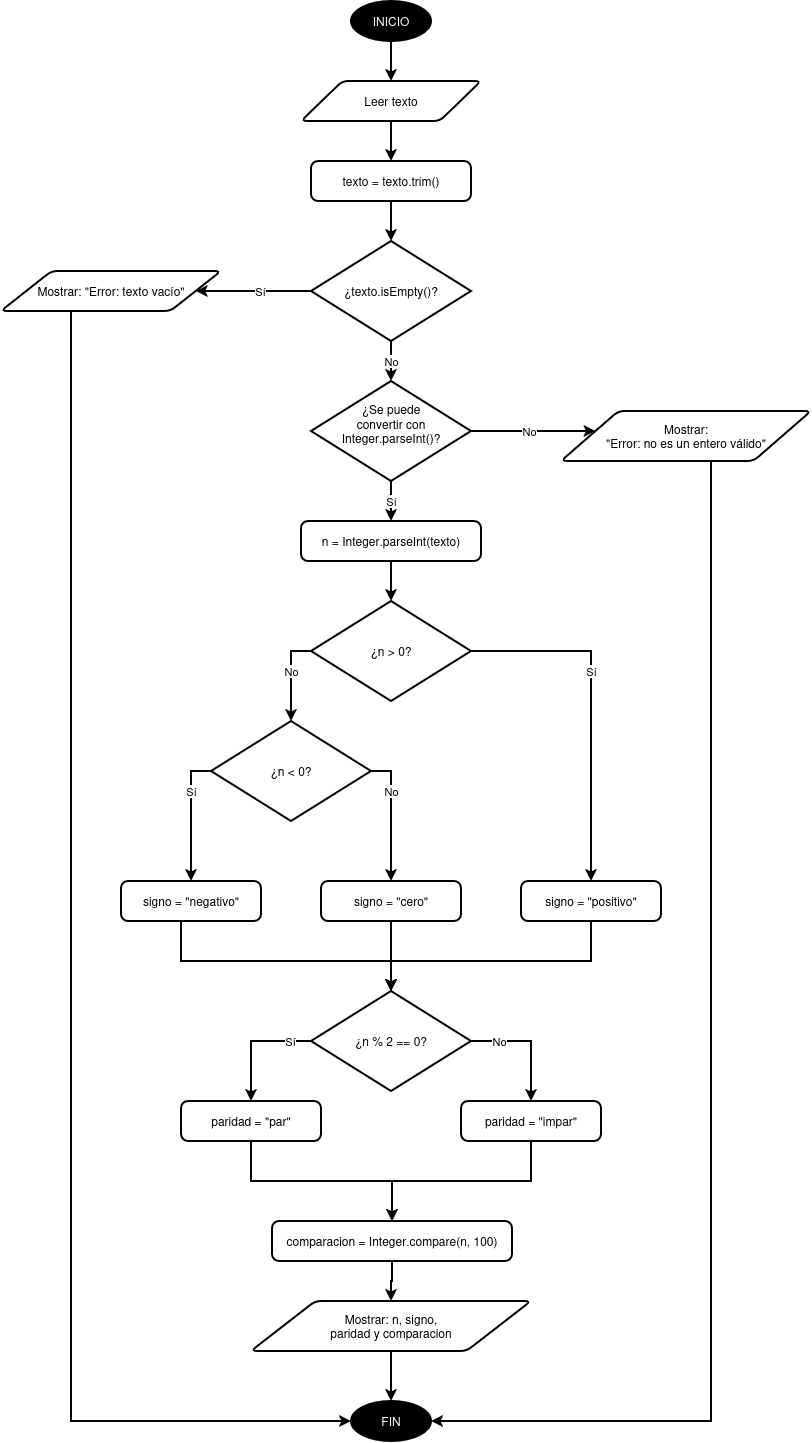

The diagram above was exported from draw.io. Its source (the exported page's mxGraphModel, read from the mxfile embedded in the PNG):
<mxGraphModel dx="554" dy="605" grid="1" gridSize="10" guides="1" tooltips="1" connect="1" arrows="1" fold="1" page="1" pageScale="1" pageWidth="827" pageHeight="1169" math="0" shadow="0">
  <root>
    <mxCell id="0" />
    <mxCell id="1" parent="0" />
    <mxCell id="2" parent="1" style="strokeWidth=2;html=1;shape=mxgraph.flowchart.start_1;whiteSpace=wrap;labelBackgroundColor=none;gradientColor=none;fillColor=#000000;fontColor=#FFFFFF;" value="INICIO" vertex="1">
      <mxGeometry height="40" width="80" x="359" y="20" as="geometry" />
    </mxCell>
    <mxCell id="3" parent="1" style="shape=parallelogram;html=1;strokeWidth=2;perimeter=parallelogramPerimeter;whiteSpace=wrap;rounded=1;arcSize=12;size=0.23;" value="Leer texto" vertex="1">
      <mxGeometry height="40" width="180" x="309" y="100" as="geometry" />
    </mxCell>
    <mxCell id="4" edge="1" parent="1" source="2" style="edgeStyle=orthogonalEdgeStyle;shape=connector;rounded=0;strokeWidth=2;html=1;endArrow=classic;endFill=1;" target="3">
      <mxGeometry relative="1" as="geometry" />
    </mxCell>
    <mxCell id="5" parent="1" style="rounded=1;whiteSpace=wrap;html=1;absoluteArcSize=1;arcSize=14;strokeWidth=2;" value="texto = texto.trim()" vertex="1">
      <mxGeometry height="40" width="160" x="319" y="180" as="geometry" />
    </mxCell>
    <mxCell id="6" edge="1" parent="1" source="3" style="edgeStyle=orthogonalEdgeStyle;shape=connector;rounded=0;strokeWidth=2;html=1;endArrow=classic;endFill=1;" target="5">
      <mxGeometry relative="1" as="geometry" />
    </mxCell>
    <mxCell id="7" parent="1" style="shape=mxgraph.flowchart.decision;whiteSpace=wrap;strokeWidth=2;" value="¿texto.isEmpty()?" vertex="1">
      <mxGeometry height="100" width="160" x="319" y="260" as="geometry" />
    </mxCell>
    <mxCell id="8" edge="1" parent="1" source="5" style="edgeStyle=orthogonalEdgeStyle;shape=connector;rounded=0;strokeWidth=2;html=1;endArrow=classic;endFill=1;" target="7">
      <mxGeometry relative="1" as="geometry" />
    </mxCell>
    <mxCell id="9" parent="1" style="shape=parallelogram;html=1;strokeWidth=2;perimeter=parallelogramPerimeter;whiteSpace=wrap;rounded=1;arcSize=12;size=0.23;" value="Mostrar: &quot;Error: texto vacío&quot;" vertex="1">
      <mxGeometry height="40" width="220" x="9" y="290" as="geometry" />
    </mxCell>
    <mxCell id="10" edge="1" parent="1" source="7" style="edgeStyle=orthogonalEdgeStyle;shape=connector;rounded=0;strokeWidth=2;html=1;endArrow=classic;endFill=1;exitX=0;exitY=0.5;exitDx=0;exitDy=0;exitPerimeter=0;" target="9" value="Sí">
      <mxGeometry relative="1" x="-0.1131" as="geometry">
        <mxPoint as="offset" />
      </mxGeometry>
    </mxCell>
    <mxCell id="11" parent="1" style="shape=mxgraph.flowchart.decision;whiteSpace=wrap;strokeWidth=2;" value="¿Se puede&#10;convertir con Integer.parseInt()?&#10;" vertex="1">
      <mxGeometry height="100" width="160" x="319" y="400" as="geometry" />
    </mxCell>
    <mxCell id="12" edge="1" parent="1" source="7" style="edgeStyle=orthogonalEdgeStyle;shape=connector;rounded=0;strokeWidth=2;html=1;endArrow=classic;endFill=1;exitX=0.5;exitY=1;exitDx=0;exitDy=0;exitPerimeter=0;" target="11" value="No">
      <mxGeometry relative="1" as="geometry" />
    </mxCell>
    <mxCell id="13" edge="1" parent="1" source="14" style="edgeStyle=orthogonalEdgeStyle;shape=connector;rounded=0;orthogonalLoop=1;jettySize=auto;html=1;exitX=0.5;exitY=1;exitDx=0;exitDy=0;strokeColor=default;align=center;verticalAlign=middle;fontFamily=Helvetica;fontSize=11;fontColor=default;labelBackgroundColor=default;endArrow=classic;endFill=1;entryX=1;entryY=0.5;entryDx=0;entryDy=0;entryPerimeter=0;strokeWidth=2;" target="41">
      <mxGeometry relative="1" x="0.0645" as="geometry">
        <Array as="points">
          <mxPoint x="719" y="470" />
          <mxPoint x="719" y="1440" />
        </Array>
        <mxPoint x="99" y="710" as="targetPoint" />
      </mxGeometry>
    </mxCell>
    <mxCell id="14" parent="1" style="shape=parallelogram;html=1;strokeWidth=2;perimeter=parallelogramPerimeter;whiteSpace=wrap;rounded=1;arcSize=12;size=0.23;newEdgeStyle=%7B%22edgeStyle%22%3A%22orthogonalEdgeStyle%22%2C%22shape%22%3A%22connector%22%2C%22rounded%22%3A%220%22%2C%22orthogonalLoop%22%3A%221%22%2C%22jettySize%22%3A%22auto%22%2C%22html%22%3A%221%22%2C%22strokeColor%22%3A%22default%22%2C%22align%22%3A%22center%22%2C%22verticalAlign%22%3A%22middle%22%2C%22fontFamily%22%3A%22Helvetica%22%2C%22fontSize%22%3A%2211%22%2C%22fontColor%22%3A%22default%22%2C%22labelBackgroundColor%22%3A%22default%22%2C%22endArrow%22%3A%22classic%22%2C%22endFill%22%3A%221%22%2C%22strokeWidth%22%3A%222%22%7D;" value="&lt;div&gt;Mostrar:&lt;/div&gt;&lt;div&gt;&quot;Error:&amp;nbsp;no es un entero válido&quot;&lt;/div&gt;" vertex="1">
      <mxGeometry height="50" width="250" x="569" y="430" as="geometry" />
    </mxCell>
    <mxCell id="15" edge="1" parent="1" source="11" style="edgeStyle=orthogonalEdgeStyle;shape=connector;rounded=0;strokeWidth=2;html=1;endArrow=classic;endFill=1;exitX=1;exitY=0.5;exitDx=0;exitDy=0;exitPerimeter=0;" target="14" value="No">
      <mxGeometry relative="1" x="-0.0723" as="geometry">
        <Array as="points">
          <mxPoint x="539" y="450" />
          <mxPoint x="539" y="450" />
        </Array>
      </mxGeometry>
    </mxCell>
    <mxCell id="16" parent="1" style="rounded=1;whiteSpace=wrap;html=1;absoluteArcSize=1;arcSize=14;strokeWidth=2;" value="n = Integer.parseInt(texto)" vertex="1">
      <mxGeometry height="40" width="180" x="309" y="540" as="geometry" />
    </mxCell>
    <mxCell id="17" edge="1" parent="1" source="11" style="edgeStyle=orthogonalEdgeStyle;shape=connector;rounded=0;strokeWidth=2;html=1;endArrow=classic;endFill=1;exitX=0.5;exitY=1;exitDx=0;exitDy=0;exitPerimeter=0;" target="16" value="Sí">
      <mxGeometry relative="1" as="geometry" />
    </mxCell>
    <mxCell id="18" parent="1" style="shape=mxgraph.flowchart.decision;whiteSpace=wrap;strokeWidth=2;" value="¿n &gt; 0?" vertex="1">
      <mxGeometry height="100" width="160" x="319" y="620" as="geometry" />
    </mxCell>
    <mxCell id="19" edge="1" parent="1" source="16" style="edgeStyle=orthogonalEdgeStyle;shape=connector;rounded=0;strokeWidth=2;html=1;endArrow=classic;endFill=1;" target="18">
      <mxGeometry relative="1" as="geometry" />
    </mxCell>
    <mxCell id="20" parent="1" style="shape=mxgraph.flowchart.decision;whiteSpace=wrap;strokeWidth=2;" value="¿n &lt; 0?" vertex="1">
      <mxGeometry height="100" width="160" x="219" y="740" as="geometry" />
    </mxCell>
    <mxCell id="21" edge="1" parent="1" source="18" style="edgeStyle=orthogonalEdgeStyle;shape=connector;rounded=0;strokeWidth=2;html=1;endArrow=classic;endFill=1;exitX=0;exitY=0.5;exitDx=0;exitDy=0;exitPerimeter=0;" target="20" value="No">
      <mxGeometry relative="1" x="-0.1111" as="geometry">
        <mxPoint as="offset" />
      </mxGeometry>
    </mxCell>
    <mxCell id="22" parent="1" style="rounded=1;whiteSpace=wrap;html=1;absoluteArcSize=1;arcSize=14;strokeWidth=2;" value="signo = &quot;positivo&quot;" vertex="1">
      <mxGeometry height="40" width="140" x="529" y="900" as="geometry" />
    </mxCell>
    <mxCell id="23" edge="1" parent="1" source="18" style="edgeStyle=orthogonalEdgeStyle;shape=connector;rounded=0;strokeWidth=2;html=1;endArrow=classic;endFill=1;exitX=1;exitY=0.5;exitDx=0;exitDy=0;exitPerimeter=0;" target="22" value="Sí">
      <mxGeometry relative="1" x="-0.2" as="geometry">
        <mxPoint as="offset" />
      </mxGeometry>
    </mxCell>
    <mxCell id="24" parent="1" style="rounded=1;whiteSpace=wrap;html=1;absoluteArcSize=1;arcSize=14;strokeWidth=2;" value="signo = &quot;negativo&quot;" vertex="1">
      <mxGeometry height="40" width="140" x="129" y="900" as="geometry" />
    </mxCell>
    <mxCell id="25" edge="1" parent="1" source="20" style="edgeStyle=orthogonalEdgeStyle;shape=connector;rounded=0;strokeWidth=2;html=1;endArrow=classic;endFill=1;exitX=0;exitY=0.5;exitDx=0;exitDy=0;exitPerimeter=0;" target="24" value="Sí">
      <mxGeometry relative="1" x="-0.3846" as="geometry">
        <mxPoint as="offset" />
      </mxGeometry>
    </mxCell>
    <mxCell id="26" parent="1" style="rounded=1;whiteSpace=wrap;html=1;absoluteArcSize=1;arcSize=14;strokeWidth=2;" value="signo = &quot;cero&quot;" vertex="1">
      <mxGeometry height="40" width="140" x="329" y="900" as="geometry" />
    </mxCell>
    <mxCell id="27" edge="1" parent="1" source="20" style="edgeStyle=orthogonalEdgeStyle;shape=connector;rounded=0;strokeWidth=2;html=1;endArrow=classic;endFill=1;exitX=1;exitY=0.5;exitDx=0;exitDy=0;exitPerimeter=0;" target="26" value="No">
      <mxGeometry relative="1" x="-0.3846" as="geometry">
        <mxPoint as="offset" />
      </mxGeometry>
    </mxCell>
    <mxCell id="28" parent="1" style="shape=mxgraph.flowchart.decision;whiteSpace=wrap;strokeWidth=2;" value="¿n % 2 == 0?" vertex="1">
      <mxGeometry height="100" width="160" x="319" y="1010" as="geometry" />
    </mxCell>
    <mxCell id="29" edge="1" parent="1" source="22" style="edgeStyle=orthogonalEdgeStyle;shape=connector;rounded=0;strokeWidth=2;html=1;endArrow=classic;endFill=1;exitX=0.5;exitY=1;exitDx=0;exitDy=0;" target="28">
      <mxGeometry relative="1" x="0.1143" as="geometry">
        <Array as="points">
          <mxPoint x="599" y="940" />
          <mxPoint x="599" y="980" />
          <mxPoint x="399" y="980" />
        </Array>
      </mxGeometry>
    </mxCell>
    <mxCell id="30" edge="1" parent="1" source="24" style="edgeStyle=orthogonalEdgeStyle;shape=connector;rounded=0;strokeWidth=2;html=1;endArrow=classic;endFill=1;exitX=0.5;exitY=1;exitDx=0;exitDy=0;" target="28">
      <mxGeometry relative="1" x="-0.4571" as="geometry">
        <Array as="points">
          <mxPoint x="189" y="980" />
          <mxPoint x="399" y="980" />
        </Array>
      </mxGeometry>
    </mxCell>
    <mxCell id="31" edge="1" parent="1" source="26" style="edgeStyle=orthogonalEdgeStyle;shape=connector;rounded=0;strokeWidth=2;html=1;endArrow=classic;endFill=1;" target="28">
      <mxGeometry relative="1" as="geometry">
        <Array as="points">
          <mxPoint x="399" y="970" />
          <mxPoint x="399" y="970" />
        </Array>
      </mxGeometry>
    </mxCell>
    <mxCell id="32" parent="1" style="rounded=1;whiteSpace=wrap;html=1;absoluteArcSize=1;arcSize=14;strokeWidth=2;" value="paridad = &quot;par&quot;" vertex="1">
      <mxGeometry height="40" width="140" x="189" y="1120" as="geometry" />
    </mxCell>
    <mxCell id="33" edge="1" parent="1" source="28" style="edgeStyle=orthogonalEdgeStyle;shape=connector;rounded=0;strokeWidth=2;html=1;endArrow=classic;endFill=1;exitX=0;exitY=0.5;exitDx=0;exitDy=0;exitPerimeter=0;entryX=0.5;entryY=0;entryDx=0;entryDy=0;" target="32" value="Sí">
      <mxGeometry relative="1" x="-0.645" as="geometry">
        <mxPoint as="offset" />
      </mxGeometry>
    </mxCell>
    <mxCell id="34" parent="1" style="rounded=1;whiteSpace=wrap;html=1;absoluteArcSize=1;arcSize=14;strokeWidth=2;" value="paridad = &quot;impar&quot;" vertex="1">
      <mxGeometry height="40" width="140" x="469" y="1120" as="geometry" />
    </mxCell>
    <mxCell id="35" edge="1" parent="1" source="28" style="edgeStyle=orthogonalEdgeStyle;shape=connector;rounded=0;strokeWidth=2;html=1;endArrow=classic;endFill=1;exitX=1;exitY=0.5;exitDx=0;exitDy=0;exitPerimeter=0;" target="34" value="No">
      <mxGeometry relative="1" x="-0.5294" as="geometry">
        <mxPoint as="offset" />
      </mxGeometry>
    </mxCell>
    <mxCell id="36" parent="1" style="rounded=1;whiteSpace=wrap;html=1;absoluteArcSize=1;arcSize=14;strokeWidth=2;" value="comparacion = Integer.compare(n, 100)" vertex="1">
      <mxGeometry height="40" width="240" x="280" y="1240" as="geometry" />
    </mxCell>
    <mxCell id="37" edge="1" parent="1" source="32" style="edgeStyle=orthogonalEdgeStyle;shape=connector;rounded=0;strokeWidth=2;html=1;endArrow=classic;endFill=1;exitX=0.5;exitY=1;exitDx=0;exitDy=0;" target="36">
      <mxGeometry relative="1" x="0.0995" as="geometry" />
    </mxCell>
    <mxCell id="38" edge="1" parent="1" source="34" style="edgeStyle=orthogonalEdgeStyle;shape=connector;rounded=0;strokeWidth=2;html=1;endArrow=classic;endFill=1;entryX=0.5;entryY=0;entryDx=0;entryDy=0;" target="36">
      <mxGeometry relative="1" x="-0.1053" as="geometry" />
    </mxCell>
    <mxCell id="39" parent="1" style="shape=parallelogram;html=1;strokeWidth=2;perimeter=parallelogramPerimeter;whiteSpace=wrap;rounded=1;arcSize=12;size=0.23;" value="Mostrar: n, signo,&lt;div&gt;paridad y comparacion&lt;/div&gt;" vertex="1">
      <mxGeometry height="50" width="280" x="259" y="1320" as="geometry" />
    </mxCell>
    <mxCell id="40" edge="1" parent="1" source="36" style="edgeStyle=orthogonalEdgeStyle;shape=connector;rounded=0;strokeWidth=2;html=1;endArrow=classic;endFill=1;" target="39">
      <mxGeometry relative="1" as="geometry" />
    </mxCell>
    <mxCell id="41" parent="1" style="strokeWidth=2;html=1;shape=mxgraph.flowchart.start_1;whiteSpace=wrap;labelBackgroundColor=none;gradientColor=none;fillColor=#000000;fontColor=#FFFFFF;" value="FIN" vertex="1">
      <mxGeometry height="40" width="80" x="359" y="1420" as="geometry" />
    </mxCell>
    <mxCell id="42" edge="1" parent="1" source="39" style="edgeStyle=orthogonalEdgeStyle;shape=connector;rounded=0;strokeWidth=2;html=1;endArrow=classic;endFill=1;" target="41">
      <mxGeometry relative="1" as="geometry" />
    </mxCell>
    <mxCell id="43" edge="1" parent="1" source="9" style="edgeStyle=orthogonalEdgeStyle;shape=connector;rounded=0;strokeWidth=2;html=1;endArrow=classic;endFill=1;entryX=0;entryY=0.5;entryDx=0;entryDy=0;entryPerimeter=0;exitX=0.5;exitY=1;exitDx=0;exitDy=0;" target="41">
      <mxGeometry relative="1" x="-0.0825" as="geometry">
        <Array as="points">
          <mxPoint x="79" y="330" />
          <mxPoint x="79" y="1440" />
        </Array>
        <mxPoint x="-41" y="400" as="sourcePoint" />
      </mxGeometry>
    </mxCell>
  </root>
</mxGraphModel>